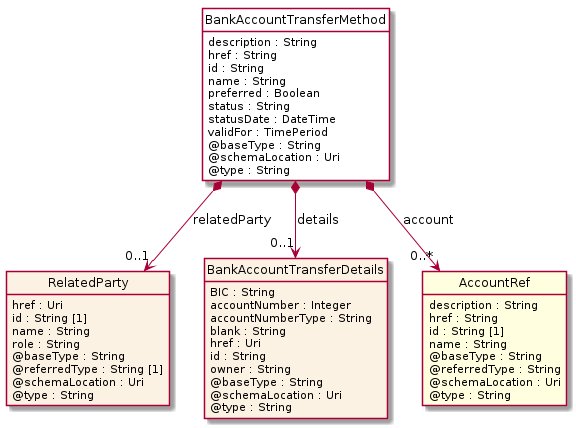

The diagram above was rendered by PlantUML. Its source (embedded in the PNG):
@startuml
hide circle
hide methods
hide stereotype
show <<Enumeration>> stereotype
skinparam class {
   BackgroundColor<<Enumeration>> #E6F5F7
   BackgroundColor<<Ref>> #FFFFE0
   BackgroundColor<<Pivot>> #FFFFFFF
   BackgroundColor<<SimpleType>> #E2F0DA
   BackgroundColor #FCF2E3
}

class BankAccountTransferMethod <<Pivot>> {
    description : String
    href : String
    id : String
    name : String
    preferred : Boolean
    status : String
    statusDate : DateTime
    validFor : TimePeriod
    @baseType : String
    @schemaLocation : Uri
    @type : String
}

class RelatedParty  {
    href : Uri
    id : String [1]
    name : String
    role : String
    @baseType : String
    @referredType : String [1]
    @schemaLocation : Uri
    @type : String
}

class BankAccountTransferDetails  {
    BIC : String
    accountNumber : Integer
    accountNumberType : String
    blank : String
    href : Uri
    id : String
    owner : String
    @baseType : String
    @schemaLocation : Uri
    @type : String
}

class AccountRef  <<Ref>> {
    description : String
    href : String
    id : String [1]
    name : String
    @baseType : String
    @referredType : String
    @schemaLocation : Uri
    @type : String
}

BankAccountTransferMethod *-->  "0..1" BankAccountTransferDetails : details

BankAccountTransferMethod *-->  "0..1" RelatedParty : relatedParty

BankAccountTransferMethod *-->  "0..*" AccountRef : account

@enduml